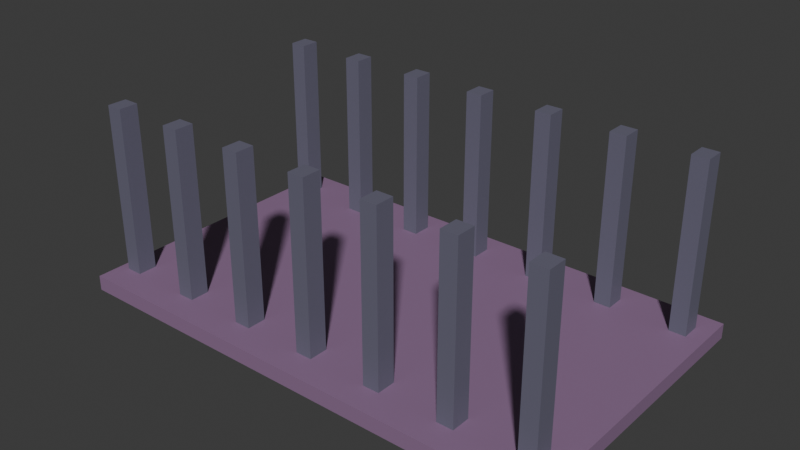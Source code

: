 # Source: Untitled.blend  (saved by Blender 5.1.29; exported with 4.5.12 LTS)
import bpy
from mathutils import Matrix  # noqa: F401  (used for matrix-valued properties, if any)

bpy.ops.wm.read_factory_settings(use_empty=True)
scene = bpy.context.scene
scene.name = 'Scene'

# ---- collections
col_collection = bpy.data.collections.new('Collection'); scene.collection.children.link(col_collection)

# ---- materials (node trees are filled in below, after node groups)
mat_material_002 = bpy.data.materials.new('Material.002')
mat_material_001 = bpy.data.materials.new('Material.001')

# ---- material node trees
mat_material_002.use_nodes = True; mat_material_002.node_tree.nodes.clear()
_N = mat_material_002.node_tree.nodes; _L = mat_material_002.node_tree.links
n0 = _N.new('ShaderNodeBsdfPrincipled'); n0.name = 'Principled BSDF'; n0.location = (-200, 100)
n0.inputs[0].default_value = (0.2725, 0.1581, 0.2842, 1.0)
n1 = _N.new('ShaderNodeOutputMaterial'); n1.name = 'Material Output'; n1.location = (200, 100)
_L.new(n0.outputs[0], n1.inputs[0])
n1.is_active_output = True
mat_material_001.use_nodes = True; mat_material_001.node_tree.nodes.clear()
_N = mat_material_001.node_tree.nodes; _L = mat_material_001.node_tree.links
n0 = _N.new('ShaderNodeBsdfPrincipled'); n0.name = 'Principled BSDF'; n0.location = (-200, 100)
n0.inputs[0].default_value = (0.1431, 0.1381, 0.1969, 1.0)
n1 = _N.new('ShaderNodeOutputMaterial'); n1.name = 'Material Output'; n1.location = (200, 100)
_L.new(n0.outputs[0], n1.inputs[0])
n1.is_active_output = True

# ---- world
world_world = bpy.data.worlds.new('World'); scene.world = world_world
world_world.use_nodes = True; world_world.node_tree.nodes.clear()
_N = world_world.node_tree.nodes; _L = world_world.node_tree.links
n0 = _N.new('ShaderNodeOutputWorld'); n0.name = 'World Output'; n0.location = (200, 100)
n1 = _N.new('ShaderNodeBackground'); n1.name = 'Background'; n1.location = (-200, 100)
n1.inputs[0].default_value = (0.05088, 0.05088, 0.05088, 1.0)
_L.new(n1.outputs[0], n0.inputs[0])
n0.is_active_output = True
world_world.color = (0.05088, 0.05088, 0.05088)
world_world.sun_shadow_jitter_overblur = 0.0

# ---- meshes
me_cube = bpy.data.meshes.new('Cube')
me_cube.from_pydata([(1.0, 1.0, 1.0), (1.0, 1.0, -1.0), (1.0, -1.0, 1.0), (1.0, -1.0, -1.0), (-1.19, 1.0, 1.0), (-1.19, 1.0, -1.0), (-1.19, -1.0, 1.0), (-1.19, -1.0, -1.0)], [], [(0, 4, 6, 2), (3, 2, 6, 7), (7, 6, 4, 5), (5, 1, 3, 7), (1, 0, 2, 3), (5, 4, 0, 1)])
_uv = me_cube.uv_layers.new(name='UVMap')
_uv.uv.foreach_set('vector', [0.625, 0.5, 0.875, 0.5, 0.875, 0.75, 0.625, 0.75, 0.375, 0.75, 0.625, 0.75, 0.625, 1.0, 0.375, 1.0, 0.375, 0.0, 0.625, 0.0, 0.625, 0.25, 0.375, 0.25, 0.125, 0.5, 0.375, 0.5, 0.375, 0.75, 0.125, 0.75, 0.375, 0.5, 0.625, 0.5, 0.625, 0.75, 0.375, 0.75, 0.375, 0.25, 0.625, 0.25, 0.625, 0.5, 0.375, 0.5])
me_cube.materials.append(mat_material_002)
me_cube.use_mirror_vertex_groups = False
me_cube.update()
me_cube_001 = bpy.data.meshes.new('Cube.001')
me_cube_001.from_pydata([(-1.094, -1.27, -11.15), (-1.094, -1.27, 11.15), (-1.094, 1.27, -11.15), (-1.094, 1.27, 11.15), (1.094, -1.27, -11.15), (1.094, -1.27, 11.15), (1.094, 1.27, -11.15), (1.094, 1.27, 11.15)], [], [(0, 1, 3, 2), (2, 3, 7, 6), (6, 7, 5, 4), (4, 5, 1, 0), (2, 6, 4, 0), (7, 3, 1, 5)])
_uv = me_cube_001.uv_layers.new(name='UVMap')
_uv.uv.foreach_set('vector', [0.375, 0.0, 0.625, 0.0, 0.625, 0.25, 0.375, 0.25, 0.375, 0.25, 0.625, 0.25, 0.625, 0.5, 0.375, 0.5, 0.375, 0.5, 0.625, 0.5, 0.625, 0.75, 0.375, 0.75, 0.375, 0.75, 0.625, 0.75, 0.625, 1.0, 0.375, 1.0, 0.125, 0.5, 0.375, 0.5, 0.375, 0.75, 0.125, 0.75, 0.625, 0.5, 0.875, 0.5, 0.875, 0.75, 0.625, 0.75])
me_cube_001.materials.append(mat_material_001)
me_cube_001.update()
me_cube_002 = bpy.data.meshes.new('Cube.002')
me_cube_002.from_pydata([(-1.094, -1.27, -11.15), (-1.094, -1.27, 11.15), (-1.094, 1.27, -11.15), (-1.094, 1.27, 11.15), (1.094, -1.27, -11.15), (1.094, -1.27, 11.15), (1.094, 1.27, -11.15), (1.094, 1.27, 11.15)], [], [(0, 1, 3, 2), (2, 3, 7, 6), (6, 7, 5, 4), (4, 5, 1, 0), (2, 6, 4, 0), (7, 3, 1, 5)])
_uv = me_cube_002.uv_layers.new(name='UVMap')
_uv.uv.foreach_set('vector', [0.375, 0.0, 0.625, 0.0, 0.625, 0.25, 0.375, 0.25, 0.375, 0.25, 0.625, 0.25, 0.625, 0.5, 0.375, 0.5, 0.375, 0.5, 0.625, 0.5, 0.625, 0.75, 0.375, 0.75, 0.375, 0.75, 0.625, 0.75, 0.625, 1.0, 0.375, 1.0, 0.125, 0.5, 0.375, 0.5, 0.375, 0.75, 0.125, 0.75, 0.625, 0.5, 0.875, 0.5, 0.875, 0.75, 0.625, 0.75])
me_cube_002.materials.append(mat_material_001)
me_cube_002.update()
me_cube_003 = bpy.data.meshes.new('Cube.003')
me_cube_003.from_pydata([(-1.094, -1.27, -11.15), (-1.094, -1.27, 11.15), (-1.094, 1.27, -11.15), (-1.094, 1.27, 11.15), (1.094, -1.27, -11.15), (1.094, -1.27, 11.15), (1.094, 1.27, -11.15), (1.094, 1.27, 11.15)], [], [(0, 1, 3, 2), (2, 3, 7, 6), (6, 7, 5, 4), (4, 5, 1, 0), (2, 6, 4, 0), (7, 3, 1, 5)])
_uv = me_cube_003.uv_layers.new(name='UVMap')
_uv.uv.foreach_set('vector', [0.375, 0.0, 0.625, 0.0, 0.625, 0.25, 0.375, 0.25, 0.375, 0.25, 0.625, 0.25, 0.625, 0.5, 0.375, 0.5, 0.375, 0.5, 0.625, 0.5, 0.625, 0.75, 0.375, 0.75, 0.375, 0.75, 0.625, 0.75, 0.625, 1.0, 0.375, 1.0, 0.125, 0.5, 0.375, 0.5, 0.375, 0.75, 0.125, 0.75, 0.625, 0.5, 0.875, 0.5, 0.875, 0.75, 0.625, 0.75])
me_cube_003.materials.append(mat_material_001)
me_cube_003.update()
me_cube_004 = bpy.data.meshes.new('Cube.004')
me_cube_004.from_pydata([(-1.094, -1.27, -11.15), (-1.094, -1.27, 11.15), (-1.094, 1.27, -11.15), (-1.094, 1.27, 11.15), (1.094, -1.27, -11.15), (1.094, -1.27, 11.15), (1.094, 1.27, -11.15), (1.094, 1.27, 11.15)], [], [(0, 1, 3, 2), (2, 3, 7, 6), (6, 7, 5, 4), (4, 5, 1, 0), (2, 6, 4, 0), (7, 3, 1, 5)])
_uv = me_cube_004.uv_layers.new(name='UVMap')
_uv.uv.foreach_set('vector', [0.375, 0.0, 0.625, 0.0, 0.625, 0.25, 0.375, 0.25, 0.375, 0.25, 0.625, 0.25, 0.625, 0.5, 0.375, 0.5, 0.375, 0.5, 0.625, 0.5, 0.625, 0.75, 0.375, 0.75, 0.375, 0.75, 0.625, 0.75, 0.625, 1.0, 0.375, 1.0, 0.125, 0.5, 0.375, 0.5, 0.375, 0.75, 0.125, 0.75, 0.625, 0.5, 0.875, 0.5, 0.875, 0.75, 0.625, 0.75])
me_cube_004.materials.append(mat_material_001)
me_cube_004.update()
me_cube_005 = bpy.data.meshes.new('Cube.005')
me_cube_005.from_pydata([(-1.094, -1.27, -11.15), (-1.094, -1.27, 11.15), (-1.094, 1.27, -11.15), (-1.094, 1.27, 11.15), (1.094, -1.27, -11.15), (1.094, -1.27, 11.15), (1.094, 1.27, -11.15), (1.094, 1.27, 11.15)], [], [(0, 1, 3, 2), (2, 3, 7, 6), (6, 7, 5, 4), (4, 5, 1, 0), (2, 6, 4, 0), (7, 3, 1, 5)])
_uv = me_cube_005.uv_layers.new(name='UVMap')
_uv.uv.foreach_set('vector', [0.375, 0.0, 0.625, 0.0, 0.625, 0.25, 0.375, 0.25, 0.375, 0.25, 0.625, 0.25, 0.625, 0.5, 0.375, 0.5, 0.375, 0.5, 0.625, 0.5, 0.625, 0.75, 0.375, 0.75, 0.375, 0.75, 0.625, 0.75, 0.625, 1.0, 0.375, 1.0, 0.125, 0.5, 0.375, 0.5, 0.375, 0.75, 0.125, 0.75, 0.625, 0.5, 0.875, 0.5, 0.875, 0.75, 0.625, 0.75])
me_cube_005.materials.append(mat_material_001)
me_cube_005.update()
me_cube_006 = bpy.data.meshes.new('Cube.006')
me_cube_006.from_pydata([(-1.094, -1.27, -11.15), (-1.094, -1.27, 11.15), (-1.094, 1.27, -11.15), (-1.094, 1.27, 11.15), (1.094, -1.27, -11.15), (1.094, -1.27, 11.15), (1.094, 1.27, -11.15), (1.094, 1.27, 11.15)], [], [(0, 1, 3, 2), (2, 3, 7, 6), (6, 7, 5, 4), (4, 5, 1, 0), (2, 6, 4, 0), (7, 3, 1, 5)])
_uv = me_cube_006.uv_layers.new(name='UVMap')
_uv.uv.foreach_set('vector', [0.375, 0.0, 0.625, 0.0, 0.625, 0.25, 0.375, 0.25, 0.375, 0.25, 0.625, 0.25, 0.625, 0.5, 0.375, 0.5, 0.375, 0.5, 0.625, 0.5, 0.625, 0.75, 0.375, 0.75, 0.375, 0.75, 0.625, 0.75, 0.625, 1.0, 0.375, 1.0, 0.125, 0.5, 0.375, 0.5, 0.375, 0.75, 0.125, 0.75, 0.625, 0.5, 0.875, 0.5, 0.875, 0.75, 0.625, 0.75])
me_cube_006.materials.append(mat_material_001)
me_cube_006.update()
me_cube_007 = bpy.data.meshes.new('Cube.007')
me_cube_007.from_pydata([(-1.094, -1.27, -11.15), (-1.094, -1.27, 11.15), (-1.094, 1.27, -11.15), (-1.094, 1.27, 11.15), (1.094, -1.27, -11.15), (1.094, -1.27, 11.15), (1.094, 1.27, -11.15), (1.094, 1.27, 11.15)], [], [(0, 1, 3, 2), (2, 3, 7, 6), (6, 7, 5, 4), (4, 5, 1, 0), (2, 6, 4, 0), (7, 3, 1, 5)])
_uv = me_cube_007.uv_layers.new(name='UVMap')
_uv.uv.foreach_set('vector', [0.375, 0.0, 0.625, 0.0, 0.625, 0.25, 0.375, 0.25, 0.375, 0.25, 0.625, 0.25, 0.625, 0.5, 0.375, 0.5, 0.375, 0.5, 0.625, 0.5, 0.625, 0.75, 0.375, 0.75, 0.375, 0.75, 0.625, 0.75, 0.625, 1.0, 0.375, 1.0, 0.125, 0.5, 0.375, 0.5, 0.375, 0.75, 0.125, 0.75, 0.625, 0.5, 0.875, 0.5, 0.875, 0.75, 0.625, 0.75])
me_cube_007.materials.append(mat_material_001)
me_cube_007.update()
me_cube_008 = bpy.data.meshes.new('Cube.008')
me_cube_008.from_pydata([(-1.094, -1.27, -11.15), (-1.094, -1.27, 11.15), (-1.094, 1.27, -11.15), (-1.094, 1.27, 11.15), (1.094, -1.27, -11.15), (1.094, -1.27, 11.15), (1.094, 1.27, -11.15), (1.094, 1.27, 11.15)], [], [(0, 1, 3, 2), (2, 3, 7, 6), (6, 7, 5, 4), (4, 5, 1, 0), (2, 6, 4, 0), (7, 3, 1, 5)])
_uv = me_cube_008.uv_layers.new(name='UVMap')
_uv.uv.foreach_set('vector', [0.375, 0.0, 0.625, 0.0, 0.625, 0.25, 0.375, 0.25, 0.375, 0.25, 0.625, 0.25, 0.625, 0.5, 0.375, 0.5, 0.375, 0.5, 0.625, 0.5, 0.625, 0.75, 0.375, 0.75, 0.375, 0.75, 0.625, 0.75, 0.625, 1.0, 0.375, 1.0, 0.125, 0.5, 0.375, 0.5, 0.375, 0.75, 0.125, 0.75, 0.625, 0.5, 0.875, 0.5, 0.875, 0.75, 0.625, 0.75])
me_cube_008.materials.append(mat_material_001)
me_cube_008.update()
me_cube_009 = bpy.data.meshes.new('Cube.009')
me_cube_009.from_pydata([(-1.094, -1.27, -11.15), (-1.094, -1.27, 11.15), (-1.094, 1.27, -11.15), (-1.094, 1.27, 11.15), (1.094, -1.27, -11.15), (1.094, -1.27, 11.15), (1.094, 1.27, -11.15), (1.094, 1.27, 11.15)], [], [(0, 1, 3, 2), (2, 3, 7, 6), (6, 7, 5, 4), (4, 5, 1, 0), (2, 6, 4, 0), (7, 3, 1, 5)])
_uv = me_cube_009.uv_layers.new(name='UVMap')
_uv.uv.foreach_set('vector', [0.375, 0.0, 0.625, 0.0, 0.625, 0.25, 0.375, 0.25, 0.375, 0.25, 0.625, 0.25, 0.625, 0.5, 0.375, 0.5, 0.375, 0.5, 0.625, 0.5, 0.625, 0.75, 0.375, 0.75, 0.375, 0.75, 0.625, 0.75, 0.625, 1.0, 0.375, 1.0, 0.125, 0.5, 0.375, 0.5, 0.375, 0.75, 0.125, 0.75, 0.625, 0.5, 0.875, 0.5, 0.875, 0.75, 0.625, 0.75])
me_cube_009.materials.append(mat_material_001)
me_cube_009.update()
me_cube_010 = bpy.data.meshes.new('Cube.010')
me_cube_010.from_pydata([(-1.094, -1.27, -11.15), (-1.094, -1.27, 11.15), (-1.094, 1.27, -11.15), (-1.094, 1.27, 11.15), (1.094, -1.27, -11.15), (1.094, -1.27, 11.15), (1.094, 1.27, -11.15), (1.094, 1.27, 11.15)], [], [(0, 1, 3, 2), (2, 3, 7, 6), (6, 7, 5, 4), (4, 5, 1, 0), (2, 6, 4, 0), (7, 3, 1, 5)])
_uv = me_cube_010.uv_layers.new(name='UVMap')
_uv.uv.foreach_set('vector', [0.375, 0.0, 0.625, 0.0, 0.625, 0.25, 0.375, 0.25, 0.375, 0.25, 0.625, 0.25, 0.625, 0.5, 0.375, 0.5, 0.375, 0.5, 0.625, 0.5, 0.625, 0.75, 0.375, 0.75, 0.375, 0.75, 0.625, 0.75, 0.625, 1.0, 0.375, 1.0, 0.125, 0.5, 0.375, 0.5, 0.375, 0.75, 0.125, 0.75, 0.625, 0.5, 0.875, 0.5, 0.875, 0.75, 0.625, 0.75])
me_cube_010.materials.append(mat_material_001)
me_cube_010.update()
me_cube_011 = bpy.data.meshes.new('Cube.011')
me_cube_011.from_pydata([(-1.094, -1.27, -11.15), (-1.094, -1.27, 11.15), (-1.094, 1.27, -11.15), (-1.094, 1.27, 11.15), (1.094, -1.27, -11.15), (1.094, -1.27, 11.15), (1.094, 1.27, -11.15), (1.094, 1.27, 11.15)], [], [(0, 1, 3, 2), (2, 3, 7, 6), (6, 7, 5, 4), (4, 5, 1, 0), (2, 6, 4, 0), (7, 3, 1, 5)])
_uv = me_cube_011.uv_layers.new(name='UVMap')
_uv.uv.foreach_set('vector', [0.375, 0.0, 0.625, 0.0, 0.625, 0.25, 0.375, 0.25, 0.375, 0.25, 0.625, 0.25, 0.625, 0.5, 0.375, 0.5, 0.375, 0.5, 0.625, 0.5, 0.625, 0.75, 0.375, 0.75, 0.375, 0.75, 0.625, 0.75, 0.625, 1.0, 0.375, 1.0, 0.125, 0.5, 0.375, 0.5, 0.375, 0.75, 0.125, 0.75, 0.625, 0.5, 0.875, 0.5, 0.875, 0.75, 0.625, 0.75])
me_cube_011.materials.append(mat_material_001)
me_cube_011.update()
me_cube_012 = bpy.data.meshes.new('Cube.012')
me_cube_012.from_pydata([(-1.094, -1.27, -11.15), (-1.094, -1.27, 11.15), (-1.094, 1.27, -11.15), (-1.094, 1.27, 11.15), (1.094, -1.27, -11.15), (1.094, -1.27, 11.15), (1.094, 1.27, -11.15), (1.094, 1.27, 11.15)], [], [(0, 1, 3, 2), (2, 3, 7, 6), (6, 7, 5, 4), (4, 5, 1, 0), (2, 6, 4, 0), (7, 3, 1, 5)])
_uv = me_cube_012.uv_layers.new(name='UVMap')
_uv.uv.foreach_set('vector', [0.375, 0.0, 0.625, 0.0, 0.625, 0.25, 0.375, 0.25, 0.375, 0.25, 0.625, 0.25, 0.625, 0.5, 0.375, 0.5, 0.375, 0.5, 0.625, 0.5, 0.625, 0.75, 0.375, 0.75, 0.375, 0.75, 0.625, 0.75, 0.625, 1.0, 0.375, 1.0, 0.125, 0.5, 0.375, 0.5, 0.375, 0.75, 0.125, 0.75, 0.625, 0.5, 0.875, 0.5, 0.875, 0.75, 0.625, 0.75])
me_cube_012.materials.append(mat_material_001)
me_cube_012.update()
me_cube_013 = bpy.data.meshes.new('Cube.013')
me_cube_013.from_pydata([(-1.094, -1.27, -11.15), (-1.094, -1.27, 11.15), (-1.094, 1.27, -11.15), (-1.094, 1.27, 11.15), (1.094, -1.27, -11.15), (1.094, -1.27, 11.15), (1.094, 1.27, -11.15), (1.094, 1.27, 11.15)], [], [(0, 1, 3, 2), (2, 3, 7, 6), (6, 7, 5, 4), (4, 5, 1, 0), (2, 6, 4, 0), (7, 3, 1, 5)])
_uv = me_cube_013.uv_layers.new(name='UVMap')
_uv.uv.foreach_set('vector', [0.375, 0.0, 0.625, 0.0, 0.625, 0.25, 0.375, 0.25, 0.375, 0.25, 0.625, 0.25, 0.625, 0.5, 0.375, 0.5, 0.375, 0.5, 0.625, 0.5, 0.625, 0.75, 0.375, 0.75, 0.375, 0.75, 0.625, 0.75, 0.625, 1.0, 0.375, 1.0, 0.125, 0.5, 0.375, 0.5, 0.375, 0.75, 0.125, 0.75, 0.625, 0.5, 0.875, 0.5, 0.875, 0.75, 0.625, 0.75])
me_cube_013.materials.append(mat_material_001)
me_cube_013.update()
me_cube_014 = bpy.data.meshes.new('Cube.014')
me_cube_014.from_pydata([(-1.094, -1.27, -11.15), (-1.094, -1.27, 11.15), (-1.094, 1.27, -11.15), (-1.094, 1.27, 11.15), (1.094, -1.27, -11.15), (1.094, -1.27, 11.15), (1.094, 1.27, -11.15), (1.094, 1.27, 11.15)], [], [(0, 1, 3, 2), (2, 3, 7, 6), (6, 7, 5, 4), (4, 5, 1, 0), (2, 6, 4, 0), (7, 3, 1, 5)])
_uv = me_cube_014.uv_layers.new(name='UVMap')
_uv.uv.foreach_set('vector', [0.375, 0.0, 0.625, 0.0, 0.625, 0.25, 0.375, 0.25, 0.375, 0.25, 0.625, 0.25, 0.625, 0.5, 0.375, 0.5, 0.375, 0.5, 0.625, 0.5, 0.625, 0.75, 0.375, 0.75, 0.375, 0.75, 0.625, 0.75, 0.625, 1.0, 0.375, 1.0, 0.125, 0.5, 0.375, 0.5, 0.375, 0.75, 0.125, 0.75, 0.625, 0.5, 0.875, 0.5, 0.875, 0.75, 0.625, 0.75])
me_cube_014.materials.append(mat_material_001)
me_cube_014.update()

# ---- objects
ob_cube_col = bpy.data.objects.new('Cube-col', me_cube)
ob_cube_001_col = bpy.data.objects.new('Cube.001-col', me_cube_001)
ob_cube_002_col = bpy.data.objects.new('Cube.002-col', me_cube_002)
ob_cube_003_col = bpy.data.objects.new('Cube.003-col', me_cube_003)
ob_cube_004_col = bpy.data.objects.new('Cube.004-col', me_cube_004)
ob_cube_005_col = bpy.data.objects.new('Cube.005-col', me_cube_005)
ob_cube_006_col = bpy.data.objects.new('Cube.006-col', me_cube_006)
ob_cube_007_col = bpy.data.objects.new('Cube.007-col', me_cube_007)
ob_cube_008_col = bpy.data.objects.new('Cube.008-col', me_cube_008)
ob_cube_009_col = bpy.data.objects.new('Cube.009-col', me_cube_009)
ob_cube_010_col = bpy.data.objects.new('Cube.010-col', me_cube_010)
ob_cube_011_col = bpy.data.objects.new('Cube.011-col', me_cube_011)
ob_cube_012_col = bpy.data.objects.new('Cube.012-col', me_cube_012)
ob_cube_013_col = bpy.data.objects.new('Cube.013-col', me_cube_013)
ob_cube_014_col = bpy.data.objects.new('Cube.014-col', me_cube_014)

# ---- transforms, parenting, visibility, modifiers, constraints
ob_cube_col.location = (0.0, 0.0, 0.0)
ob_cube_col.scale = (30.0, 20.0, 1.0)
ob_cube_col.lock_rotations_4d = False
ob_cube_col.empty_display_type = 'ARROWS'
ob_cube_col.lineart.crease_threshold = 0.0
ob_cube_001_col.location = (26.75, -15.15, 12.15)
ob_cube_002_col.location = (16.75, -15.15, 12.15)
ob_cube_003_col.location = (-3.25, -15.15, 12.15)
ob_cube_004_col.location = (6.75, -15.15, 12.15)
ob_cube_005_col.location = (-23.25, -15.15, 12.15)
ob_cube_006_col.location = (-33.25, -15.15, 12.15)
ob_cube_007_col.location = (-13.25, -15.15, 12.15)
ob_cube_008_col.location = (-13.25, 15.85, 12.15)
ob_cube_009_col.location = (-33.25, 15.85, 12.15)
ob_cube_010_col.location = (-23.25, 15.85, 12.15)
ob_cube_011_col.location = (6.75, 15.85, 12.15)
ob_cube_012_col.location = (-3.25, 15.85, 12.15)
ob_cube_013_col.location = (16.75, 15.85, 12.15)
ob_cube_014_col.location = (26.75, 15.85, 12.15)

# ---- collection membership
col_collection.objects.link(ob_cube_col)
col_collection.objects.link(ob_cube_001_col)
col_collection.objects.link(ob_cube_002_col)
col_collection.objects.link(ob_cube_003_col)
col_collection.objects.link(ob_cube_004_col)
col_collection.objects.link(ob_cube_005_col)
col_collection.objects.link(ob_cube_006_col)
col_collection.objects.link(ob_cube_007_col)
col_collection.objects.link(ob_cube_008_col)
col_collection.objects.link(ob_cube_009_col)
col_collection.objects.link(ob_cube_010_col)
col_collection.objects.link(ob_cube_011_col)
col_collection.objects.link(ob_cube_012_col)
col_collection.objects.link(ob_cube_013_col)
col_collection.objects.link(ob_cube_014_col)

# ---- scene / render settings (as saved in the file)
scene.frame_start = 1; scene.frame_end = 250; scene.frame_set(1)
scene.render.engine = 'BLENDER_EEVEE_NEXT'
scene.render.bake_bias = 0.0
scene.render.bake_samples = 0
scene.cycles.sampling_pattern = 'TABULATED_SOBOL'
scene.eevee.use_volume_custom_range = False
bpy.context.view_layer.update()

# ---- added for rendering (the .blend has no active camera and no usable light): camera, sun
cam_auto = bpy.data.cameras.new('AutoCamera')
cam_auto.lens = 50.0
cam_auto.sensor_width = 36.0
cam_auto.clip_end = 1309.82
ob_auto_camera = bpy.data.objects.new('AutoCamera', cam_auto)
scene.collection.objects.link(ob_auto_camera)
ob_auto_camera.location = (71.7822, -89.5605, 70.8524)
ob_auto_camera.rotation_euler = (1.09748, -7.21219e-08, 0.694738)
scene.camera = ob_auto_camera
light_auto_sun = bpy.data.lights.new('AutoSun', 'SUN')
light_auto_sun.energy = 3.0
light_auto_sun.angle = 0.0523599
ob_auto_sun = bpy.data.objects.new('AutoSun', light_auto_sun)
scene.collection.objects.link(ob_auto_sun)
ob_auto_sun.rotation_euler = (0.872665, 0.174533, 0.523599)
bpy.context.view_layer.update()
